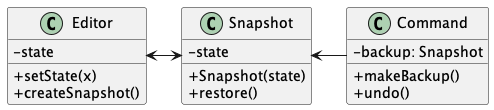

The diagram above was rendered by PlantUML. Its source (embedded in the PNG):
@startuml Memento Pseudocode
skinparam ClassAttributeIconSize 0

class Editor {
  - state
  + setState(x)
  + createSnapshot()
}

class Snapshot {
  - state
  + Snapshot(state)
  + restore()
}

class Command {
  - backup: Snapshot
  + makeBackup()
  + undo()
}

Editor <-> Snapshot
Snapshot <- Command

@enduml